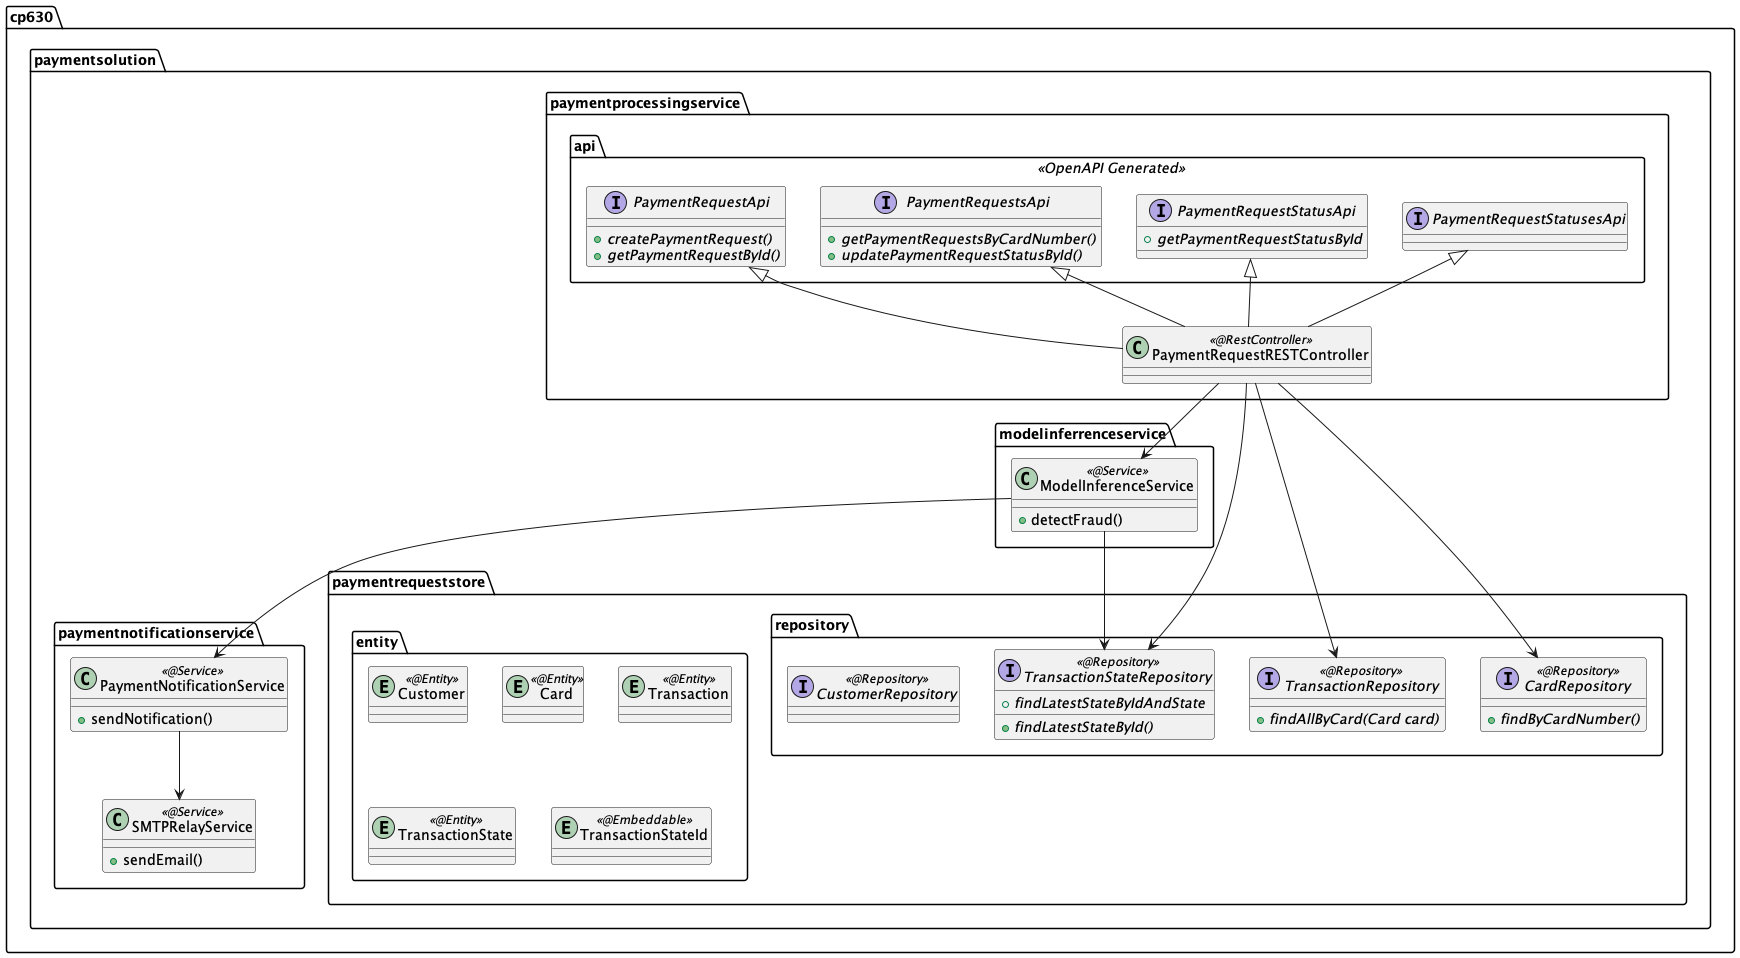

The diagram above was rendered by PlantUML. Its source (embedded in the PNG):
@startuml

package cp630.paymentsolution.paymentprocessingservice.api <<OpenAPI Generated>> {
  interface PaymentRequestApi {
    {abstract} +createPaymentRequest()
    {abstract} +getPaymentRequestById()
  }
  interface PaymentRequestsApi {
    {abstract} +getPaymentRequestsByCardNumber()
    {abstract} +updatePaymentRequestStatusById()
  }
  interface PaymentRequestStatusApi {
    {abstract} +getPaymentRequestStatusById
  }
  interface PaymentRequestStatusesApi {}
}

package cp630.paymentsolution.paymentprocessingservice  {
    class PaymentRequestRESTController <<@RestController>> {
    }
}

package cp630.paymentsolution.modelinferrenceservice  {
    class ModelInferenceService <<@Service>> {
      +detectFraud()
    }
}

package cp630.paymentsolution.paymentnotificationservice  {
    class PaymentNotificationService <<@Service>> {
      +sendNotification()
    }

    class SMTPRelayService <<@Service>> {
      +sendEmail()
    }
}

package cp630.paymentsolution.paymentrequeststore.entity  {
    entity Customer <<@Entity>> {}
    entity Card <<@Entity>> {}
    entity Transaction <<@Entity>> {}
    entity TransactionState <<@Entity>> {}
    entity TransactionStateId <<@Embeddable>> {}
}

package cp630.paymentsolution.paymentrequeststore.repository  {
    interface CustomerRepository <<@Repository>> {}
    interface CardRepository <<@Repository>> {
      {abstract} +findByCardNumber()
    }
    interface TransactionRepository <<@Repository>> {
      {abstract} +findAllByCard(Card card)
    }
    interface TransactionStateRepository <<@Repository>> {
      {abstract} +findLatestStateById()
      {abstract} +findLatestStateByIdAndState
    }
}

PaymentRequestApi <|-- PaymentRequestRESTController
PaymentRequestsApi <|-- PaymentRequestRESTController
PaymentRequestStatusApi <|-- PaymentRequestRESTController
PaymentRequestStatusesApi <|-- PaymentRequestRESTController

PaymentRequestRESTController --> ModelInferenceService
PaymentRequestRESTController --> CardRepository
PaymentRequestRESTController --> TransactionRepository
PaymentRequestRESTController --> TransactionStateRepository

ModelInferenceService --> PaymentNotificationService
ModelInferenceService --> TransactionStateRepository

PaymentNotificationService --> SMTPRelayService


@enduml